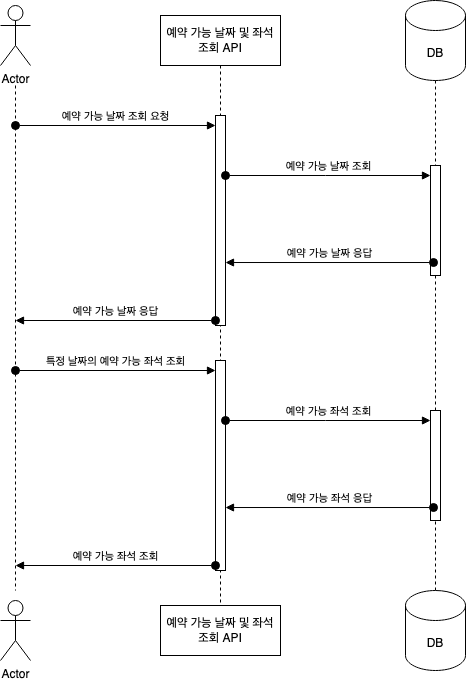

The diagram above was exported from draw.io. Its source (the exported page's mxGraphModel, read from the mxfile embedded in the PNG):
<mxGraphModel dx="767" dy="766" grid="1" gridSize="10" guides="1" tooltips="1" connect="1" arrows="1" fold="1" page="1" pageScale="1" pageWidth="827" pageHeight="1169" math="0" shadow="0">
  <root>
    <mxCell id="0" />
    <mxCell id="1" parent="0" />
    <mxCell id="dI8bFHRcBK1LEBhpb_7o-1" value="예약 가능 날짜 및 좌석 조회 API" style="html=1;whiteSpace=wrap;" vertex="1" parent="1">
      <mxGeometry x="210" y="55" width="120" height="50" as="geometry" />
    </mxCell>
    <mxCell id="dI8bFHRcBK1LEBhpb_7o-2" value="Actor" style="shape=umlActor;verticalLabelPosition=bottom;verticalAlign=top;html=1;outlineConnect=0;" vertex="1" parent="1">
      <mxGeometry x="50" y="45" width="30" height="60" as="geometry" />
    </mxCell>
    <mxCell id="dI8bFHRcBK1LEBhpb_7o-3" value="" style="endArrow=none;dashed=1;html=1;rounded=0;" edge="1" parent="1">
      <mxGeometry width="50" height="50" relative="1" as="geometry">
        <mxPoint x="65" y="125" as="sourcePoint" />
        <mxPoint x="65" y="630" as="targetPoint" />
      </mxGeometry>
    </mxCell>
    <mxCell id="dI8bFHRcBK1LEBhpb_7o-4" value="" style="endArrow=none;dashed=1;html=1;rounded=0;exitX=0.5;exitY=1;exitDx=0;exitDy=0;entryX=0.5;entryY=0;entryDx=0;entryDy=0;" edge="1" parent="1" source="dI8bFHRcBK1LEBhpb_7o-1" target="dI8bFHRcBK1LEBhpb_7o-15">
      <mxGeometry width="50" height="50" relative="1" as="geometry">
        <mxPoint x="269.5" y="115" as="sourcePoint" />
        <mxPoint x="270" y="630" as="targetPoint" />
      </mxGeometry>
    </mxCell>
    <mxCell id="dI8bFHRcBK1LEBhpb_7o-5" value="" style="endArrow=none;dashed=1;html=1;rounded=0;exitX=0.5;exitY=1;exitDx=0;exitDy=0;exitPerimeter=0;entryX=0.5;entryY=0;entryDx=0;entryDy=0;entryPerimeter=0;" edge="1" parent="1" source="dI8bFHRcBK1LEBhpb_7o-11" target="dI8bFHRcBK1LEBhpb_7o-16">
      <mxGeometry width="50" height="50" relative="1" as="geometry">
        <mxPoint x="490" y="105" as="sourcePoint" />
        <mxPoint x="485" y="425" as="targetPoint" />
      </mxGeometry>
    </mxCell>
    <mxCell id="dI8bFHRcBK1LEBhpb_7o-6" value="예약 가능 날짜 조회 요청" style="html=1;verticalAlign=bottom;startArrow=oval;startFill=1;endArrow=block;startSize=8;curved=0;rounded=0;" edge="1" parent="1">
      <mxGeometry width="60" relative="1" as="geometry">
        <mxPoint x="65" y="165" as="sourcePoint" />
        <mxPoint x="265" y="165" as="targetPoint" />
        <mxPoint as="offset" />
      </mxGeometry>
    </mxCell>
    <mxCell id="dI8bFHRcBK1LEBhpb_7o-7" value="DB" style="shape=cylinder3;whiteSpace=wrap;html=1;boundedLbl=1;backgroundOutline=1;size=15;" vertex="1" parent="1">
      <mxGeometry x="455" y="40" width="60" height="80" as="geometry" />
    </mxCell>
    <mxCell id="dI8bFHRcBK1LEBhpb_7o-8" value="" style="html=1;points=[[0,0,0,0,5],[0,1,0,0,-5],[1,0,0,0,5],[1,1,0,0,-5]];perimeter=orthogonalPerimeter;outlineConnect=0;targetShapes=umlLifeline;portConstraint=eastwest;newEdgeStyle={&quot;curved&quot;:0,&quot;rounded&quot;:0};" vertex="1" parent="1">
      <mxGeometry x="265" y="155" width="10" height="210" as="geometry" />
    </mxCell>
    <mxCell id="dI8bFHRcBK1LEBhpb_7o-9" value="예약 가능 날짜 조회" style="html=1;verticalAlign=bottom;startArrow=oval;startFill=1;endArrow=block;startSize=8;curved=0;rounded=0;" edge="1" parent="1" source="dI8bFHRcBK1LEBhpb_7o-8" target="dI8bFHRcBK1LEBhpb_7o-11">
      <mxGeometry width="60" relative="1" as="geometry">
        <mxPoint x="275" y="305" as="sourcePoint" />
        <mxPoint x="475" y="215" as="targetPoint" />
        <Array as="points">
          <mxPoint x="375" y="215" />
        </Array>
      </mxGeometry>
    </mxCell>
    <mxCell id="dI8bFHRcBK1LEBhpb_7o-10" value="" style="endArrow=none;dashed=1;html=1;rounded=0;exitX=0.5;exitY=1;exitDx=0;exitDy=0;exitPerimeter=0;" edge="1" parent="1" source="dI8bFHRcBK1LEBhpb_7o-7" target="dI8bFHRcBK1LEBhpb_7o-11">
      <mxGeometry width="50" height="50" relative="1" as="geometry">
        <mxPoint x="485" y="120" as="sourcePoint" />
        <mxPoint x="485" y="515" as="targetPoint" />
      </mxGeometry>
    </mxCell>
    <mxCell id="dI8bFHRcBK1LEBhpb_7o-11" value="" style="html=1;points=[[0,0,0,0,5],[0,1,0,0,-5],[1,0,0,0,5],[1,1,0,0,-5]];perimeter=orthogonalPerimeter;outlineConnect=0;targetShapes=umlLifeline;portConstraint=eastwest;newEdgeStyle={&quot;curved&quot;:0,&quot;rounded&quot;:0};" vertex="1" parent="1">
      <mxGeometry x="480" y="205" width="10" height="110" as="geometry" />
    </mxCell>
    <mxCell id="dI8bFHRcBK1LEBhpb_7o-12" value="예약 가능 날짜 응답" style="html=1;verticalAlign=bottom;startArrow=oval;startFill=1;endArrow=block;startSize=8;curved=0;rounded=0;exitX=0.3;exitY=0.882;exitDx=0;exitDy=0;exitPerimeter=0;" edge="1" parent="1" source="dI8bFHRcBK1LEBhpb_7o-11" target="dI8bFHRcBK1LEBhpb_7o-8">
      <mxGeometry width="60" relative="1" as="geometry">
        <mxPoint x="475" y="305" as="sourcePoint" />
        <mxPoint x="285" y="305" as="targetPoint" />
        <mxPoint as="offset" />
      </mxGeometry>
    </mxCell>
    <mxCell id="dI8bFHRcBK1LEBhpb_7o-13" value="예약 가능 날짜 응답" style="html=1;verticalAlign=bottom;startArrow=oval;startFill=1;endArrow=block;startSize=8;curved=0;rounded=0;exitX=0;exitY=1;exitDx=0;exitDy=-5;exitPerimeter=0;" edge="1" parent="1" source="dI8bFHRcBK1LEBhpb_7o-8">
      <mxGeometry width="60" relative="1" as="geometry">
        <mxPoint x="275" y="185" as="sourcePoint" />
        <mxPoint x="65" y="360" as="targetPoint" />
      </mxGeometry>
    </mxCell>
    <mxCell id="dI8bFHRcBK1LEBhpb_7o-14" value="Actor" style="shape=umlActor;verticalLabelPosition=bottom;verticalAlign=top;html=1;outlineConnect=0;" vertex="1" parent="1">
      <mxGeometry x="50" y="640" width="30" height="60" as="geometry" />
    </mxCell>
    <mxCell id="dI8bFHRcBK1LEBhpb_7o-15" value="예약 가능 날짜 및 좌석 조회 API" style="html=1;whiteSpace=wrap;" vertex="1" parent="1">
      <mxGeometry x="210" y="645" width="120" height="50" as="geometry" />
    </mxCell>
    <mxCell id="dI8bFHRcBK1LEBhpb_7o-16" value="DB" style="shape=cylinder3;whiteSpace=wrap;html=1;boundedLbl=1;backgroundOutline=1;size=15;" vertex="1" parent="1">
      <mxGeometry x="455" y="630" width="60" height="80" as="geometry" />
    </mxCell>
    <mxCell id="dI8bFHRcBK1LEBhpb_7o-17" value="특정 날짜의 예약 가능 좌석 조회" style="html=1;verticalAlign=bottom;startArrow=oval;startFill=1;endArrow=block;startSize=8;curved=0;rounded=0;" edge="1" parent="1">
      <mxGeometry width="60" relative="1" as="geometry">
        <mxPoint x="65" y="410" as="sourcePoint" />
        <mxPoint x="265" y="410" as="targetPoint" />
      </mxGeometry>
    </mxCell>
    <mxCell id="dI8bFHRcBK1LEBhpb_7o-18" value="" style="html=1;points=[[0,0,0,0,5],[0,1,0,0,-5],[1,0,0,0,5],[1,1,0,0,-5]];perimeter=orthogonalPerimeter;outlineConnect=0;targetShapes=umlLifeline;portConstraint=eastwest;newEdgeStyle={&quot;curved&quot;:0,&quot;rounded&quot;:0};" vertex="1" parent="1">
      <mxGeometry x="265" y="400" width="10" height="210" as="geometry" />
    </mxCell>
    <mxCell id="dI8bFHRcBK1LEBhpb_7o-19" value="예약 가능 좌석 조회" style="html=1;verticalAlign=bottom;startArrow=oval;startFill=1;endArrow=block;startSize=8;curved=0;rounded=0;" edge="1" parent="1" source="dI8bFHRcBK1LEBhpb_7o-18" target="dI8bFHRcBK1LEBhpb_7o-20">
      <mxGeometry width="60" relative="1" as="geometry">
        <mxPoint x="275" y="550" as="sourcePoint" />
        <mxPoint x="475" y="460" as="targetPoint" />
        <Array as="points">
          <mxPoint x="375" y="460" />
        </Array>
      </mxGeometry>
    </mxCell>
    <mxCell id="dI8bFHRcBK1LEBhpb_7o-20" value="" style="html=1;points=[[0,0,0,0,5],[0,1,0,0,-5],[1,0,0,0,5],[1,1,0,0,-5]];perimeter=orthogonalPerimeter;outlineConnect=0;targetShapes=umlLifeline;portConstraint=eastwest;newEdgeStyle={&quot;curved&quot;:0,&quot;rounded&quot;:0};" vertex="1" parent="1">
      <mxGeometry x="480" y="450" width="10" height="110" as="geometry" />
    </mxCell>
    <mxCell id="dI8bFHRcBK1LEBhpb_7o-21" value="예약 가능 좌석 응답" style="html=1;verticalAlign=bottom;startArrow=oval;startFill=1;endArrow=block;startSize=8;curved=0;rounded=0;exitX=0.3;exitY=0.882;exitDx=0;exitDy=0;exitPerimeter=0;" edge="1" parent="1" source="dI8bFHRcBK1LEBhpb_7o-20" target="dI8bFHRcBK1LEBhpb_7o-18">
      <mxGeometry width="60" relative="1" as="geometry">
        <mxPoint x="475" y="550" as="sourcePoint" />
        <mxPoint x="285" y="550" as="targetPoint" />
      </mxGeometry>
    </mxCell>
    <mxCell id="dI8bFHRcBK1LEBhpb_7o-22" value="예약 가능 좌석 조회" style="html=1;verticalAlign=bottom;startArrow=oval;startFill=1;endArrow=block;startSize=8;curved=0;rounded=0;exitX=0;exitY=1;exitDx=0;exitDy=-5;exitPerimeter=0;" edge="1" parent="1" source="dI8bFHRcBK1LEBhpb_7o-18">
      <mxGeometry width="60" relative="1" as="geometry">
        <mxPoint x="275" y="430" as="sourcePoint" />
        <mxPoint x="65" y="605" as="targetPoint" />
      </mxGeometry>
    </mxCell>
  </root>
</mxGraphModel>